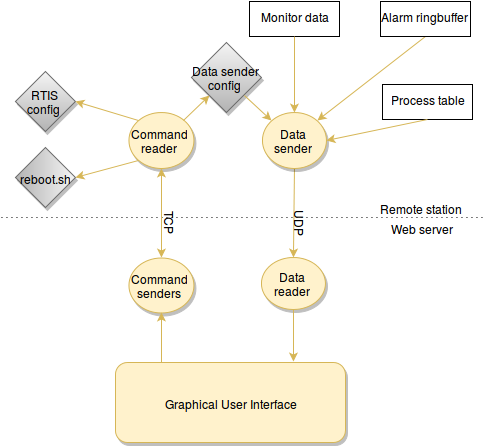

The diagram above was exported from draw.io. Its source (the exported page's mxGraphModel, read from the mxfile embedded in the PNG):
<mxGraphModel dx="2260" dy="780" grid="1" gridSize="10" guides="1" tooltips="1" connect="1" fold="1" page="1" pageScale="1" pageWidth="826" pageHeight="1169" background="#ffffff" math="0">
  <root>
    <mxCell id="0" />
    <mxCell id="1" parent="0" />
    <mxCell id="41" value="Monitor data&lt;br&gt;" style="whiteSpace=wrap;html=1;fontColor=#000000;horizontal=1;verticalAlign=top;" parent="1" vertex="1">
      <mxGeometry x="-426" y="390" width="90" height="35" as="geometry" />
    </mxCell>
    <mxCell id="56" value="" style="endArrow=none;html=1;dashed=1;dashPattern=1 4;shadow=0;" parent="1" edge="1">
      <mxGeometry width="50" height="50" relative="1" as="geometry">
        <mxPoint x="-674" y="606" as="sourcePoint" />
        <mxPoint x="-190" y="606" as="targetPoint" />
      </mxGeometry>
    </mxCell>
    <mxCell id="57" value="Remote station&lt;br&gt;" style="text;html=1;strokeColor=none;fillColor=none;align=center;verticalAlign=middle;whiteSpace=wrap;overflow=hidden;shadow=0;" parent="1" vertex="1">
      <mxGeometry x="-300" y="586" width="90" height="20" as="geometry" />
    </mxCell>
    <mxCell id="58" value="Web server&lt;br&gt;" style="text;html=1;strokeColor=none;fillColor=none;align=center;verticalAlign=middle;whiteSpace=wrap;overflow=hidden;shadow=0;" parent="1" vertex="1">
      <mxGeometry x="-299" y="606" width="90" height="20" as="geometry" />
    </mxCell>
    <mxCell id="60" value="&lt;div align=&quot;right&quot;&gt;Graphical User Interface&lt;br&gt;&lt;/div&gt;" style="rounded=1;whiteSpace=wrap;html=1;yellow;gradientColor=none;glass=0;align=center;labelPosition=center;verticalLabelPosition=middle;verticalAlign=middle;" parent="1" vertex="1">
      <mxGeometry x="-560" y="751" width="230" height="80" as="geometry" />
    </mxCell>
    <mxCell id="64" value="" style="endArrow=classic;html=1;yellow;shadow=0;exitX=0.5;exitY=1;entryX=0.5;entryY=0;" parent="1" source="137" target="140" edge="1">
      <mxGeometry width="50" height="50" relative="1" as="geometry">
        <mxPoint x="-348" y="641" as="sourcePoint" />
        <mxPoint x="-345" y="861" as="targetPoint" />
      </mxGeometry>
    </mxCell>
    <mxCell id="68" value="UDP" style="text;html=1;strokeColor=none;fillColor=none;align=center;verticalAlign=middle;whiteSpace=wrap;overflow=hidden;shadow=0;glass=0;horizontal=0;rotation=-180;" parent="1" vertex="1">
      <mxGeometry x="-394" y="586" width="40" height="50" as="geometry" />
    </mxCell>
    <mxCell id="137" value="Data sender&lt;br&gt;" style="ellipse;whiteSpace=wrap;html=1;yellow;gradientColor=none;" parent="1" vertex="1">
      <mxGeometry x="-413" y="501" width="64" height="56" as="geometry" />
    </mxCell>
    <mxCell id="138" value="Command reader&lt;br&gt;" style="ellipse;whiteSpace=wrap;html=1;yellow;gradientColor=none;" parent="1" vertex="1">
      <mxGeometry x="-547" y="501" width="65" height="56" as="geometry" />
    </mxCell>
    <mxCell id="140" value="Data reader&lt;br&gt;" style="ellipse;whiteSpace=wrap;html=1;yellow;gradientColor=none;" parent="1" vertex="1">
      <mxGeometry x="-414" y="646" width="64" height="52" as="geometry" />
    </mxCell>
    <mxCell id="141" value="" style="endArrow=classic;html=1;exitX=0.5;exitY=1;yellow;shadow=0;entryX=0.774;entryY=-0.012;entryPerimeter=0;" parent="1" source="140" edge="1" target="60">
      <mxGeometry width="50" height="50" relative="1" as="geometry">
        <mxPoint x="-456" y="826" as="sourcePoint" />
        <mxPoint x="-423" y="751" as="targetPoint" />
      </mxGeometry>
    </mxCell>
    <mxCell id="143" value="Command senders&lt;br&gt;" style="ellipse;whiteSpace=wrap;html=1;yellow;gradientColor=none;" parent="1" vertex="1">
      <mxGeometry x="-547" y="646" width="65" height="55" as="geometry" />
    </mxCell>
    <mxCell id="151" value="" style="endArrow=classic;startArrow=classic;html=1;yellow;shadow=0;entryX=0.5;entryY=1;exitX=0.5;exitY=0;" parent="1" source="143" target="138" edge="1">
      <mxGeometry width="50" height="50" relative="1" as="geometry">
        <mxPoint x="-539" y="641" as="sourcePoint" />
        <mxPoint x="-489" y="591" as="targetPoint" />
      </mxGeometry>
    </mxCell>
    <mxCell id="153" value="" style="endArrow=classic;html=1;entryX=0.5;entryY=1;yellow;shadow=0;" parent="1" target="143" edge="1">
      <mxGeometry width="50" height="50" relative="1" as="geometry">
        <mxPoint x="-514" y="751" as="sourcePoint" />
        <mxPoint x="-492" y="721" as="targetPoint" />
      </mxGeometry>
    </mxCell>
    <mxCell id="156" value="TCP" style="text;html=1;strokeColor=none;fillColor=none;align=center;verticalAlign=middle;whiteSpace=wrap;overflow=hidden;shadow=0;glass=0;horizontal=0;rotation=-180;" parent="1" vertex="1">
      <mxGeometry x="-525" y="586" width="40" height="50" as="geometry" />
    </mxCell>
    <mxCell id="160" value="RTIS config&lt;br&gt;" style="rhombus;whiteSpace=wrap;html=1;plain-gray;shadow=1;" parent="1" vertex="1">
      <mxGeometry x="-660" y="460" width="60" height="60" as="geometry" />
    </mxCell>
    <mxCell id="161" value="reboot.sh" style="rhombus;whiteSpace=wrap;html=1;plain-gray;shadow=1;direction=south;" parent="1" vertex="1">
      <mxGeometry x="-660" y="536" width="60" height="60" as="geometry" />
    </mxCell>
    <mxCell id="162" style="edgeStyle=orthogonalEdgeStyle;rounded=0;html=1;exitX=1;exitY=0;entryX=1;entryY=0;" parent="1" source="160" target="160" edge="1">
      <mxGeometry relative="1" as="geometry" />
    </mxCell>
    <mxCell id="164" value="" style="endArrow=classic;html=1;entryX=1;entryY=0.5;yellow;shadow=0;exitX=0;exitY=0;" parent="1" source="138" target="160" edge="1">
      <mxGeometry x="-472" y="539" width="50" height="50" as="geometry">
        <mxPoint x="-550" y="490" as="sourcePoint" />
        <mxPoint x="-444" y="539" as="targetPoint" />
      </mxGeometry>
    </mxCell>
    <mxCell id="165" value="" style="endArrow=classic;html=1;entryX=0.5;entryY=0;yellow;shadow=0;exitX=0;exitY=1;" parent="1" source="138" target="161" edge="1">
      <mxGeometry x="-462" y="549" width="50" height="50" as="geometry">
        <mxPoint x="-580" y="580" as="sourcePoint" />
        <mxPoint x="-605" y="515" as="targetPoint" />
      </mxGeometry>
    </mxCell>
    <mxCell id="168" value="Process table&lt;br&gt;" style="whiteSpace=wrap;html=1;fontColor=#000000;horizontal=1;verticalAlign=top;" parent="1" vertex="1">
      <mxGeometry x="-293" y="473" width="90" height="35" as="geometry" />
    </mxCell>
    <mxCell id="195" value="" style="endArrow=classic;html=1;entryX=0.5;entryY=0;plain-yellow" parent="1" source="41" target="137" edge="1">
      <mxGeometry width="50" height="50" relative="1" as="geometry">
        <mxPoint x="-820" y="290" as="sourcePoint" />
        <mxPoint x="-770" y="240" as="targetPoint" />
      </mxGeometry>
    </mxCell>
    <mxCell id="197" value="" style="endArrow=classic;html=1;plain-yellow;entryX=1;entryY=0;exitX=0.5;exitY=1;" parent="1" source="198" target="137" edge="1">
      <mxGeometry width="50" height="50" relative="1" as="geometry">
        <mxPoint x="-310" y="405" as="sourcePoint" />
        <mxPoint x="-770" y="240" as="targetPoint" />
      </mxGeometry>
    </mxCell>
    <mxCell id="198" value="Alarm ringbuffer&lt;br&gt;" style="whiteSpace=wrap;html=1;fontColor=#000000;horizontal=1;verticalAlign=top;" vertex="1" parent="1">
      <mxGeometry x="-295" y="390" width="90" height="35" as="geometry" />
    </mxCell>
    <mxCell id="199" style="edgeStyle=orthogonalEdgeStyle;rounded=0;html=1;exitX=0.5;exitY=1;entryX=0.5;entryY=1;" edge="1" parent="1" source="198" target="198">
      <mxGeometry relative="1" as="geometry" />
    </mxCell>
    <mxCell id="200" style="edgeStyle=orthogonalEdgeStyle;rounded=0;html=1;exitX=0.5;exitY=1;entryX=0.5;entryY=1;" edge="1" parent="1" source="198" target="198">
      <mxGeometry relative="1" as="geometry" />
    </mxCell>
    <mxCell id="202" value="" style="endArrow=classic;html=1;plain-yellow;entryX=1;entryY=0.5;exitX=0.5;exitY=1;" edge="1" parent="1" source="168" target="137">
      <mxGeometry x="-393" y="365" width="50" height="50" as="geometry">
        <mxPoint x="-257" y="365" as="sourcePoint" />
        <mxPoint x="-393" y="519" as="targetPoint" />
      </mxGeometry>
    </mxCell>
    <mxCell id="203" value="Data sender config&lt;br&gt;" style="rhombus;whiteSpace=wrap;html=1;plain-gray;shadow=1;" vertex="1" parent="1">
      <mxGeometry x="-484" y="431" width="70" height="70" as="geometry" />
    </mxCell>
    <mxCell id="205" value="" style="endArrow=classic;html=1;entryX=0;entryY=1;yellow;shadow=0;exitX=1;exitY=0;" edge="1" parent="1" source="138" target="203">
      <mxGeometry x="-462" y="549" width="50" height="50" as="geometry">
        <mxPoint x="-527" y="519" as="sourcePoint" />
        <mxPoint x="-590" y="500" as="targetPoint" />
      </mxGeometry>
    </mxCell>
    <mxCell id="206" value="" style="endArrow=classic;html=1;entryX=0;entryY=0;yellow;shadow=0;exitX=1;exitY=1;" edge="1" parent="1" source="203" target="137">
      <mxGeometry x="-452" y="559" width="50" height="50" as="geometry">
        <mxPoint x="-504" y="511" as="sourcePoint" />
        <mxPoint x="-489" y="436" as="targetPoint" />
      </mxGeometry>
    </mxCell>
  </root>
</mxGraphModel>